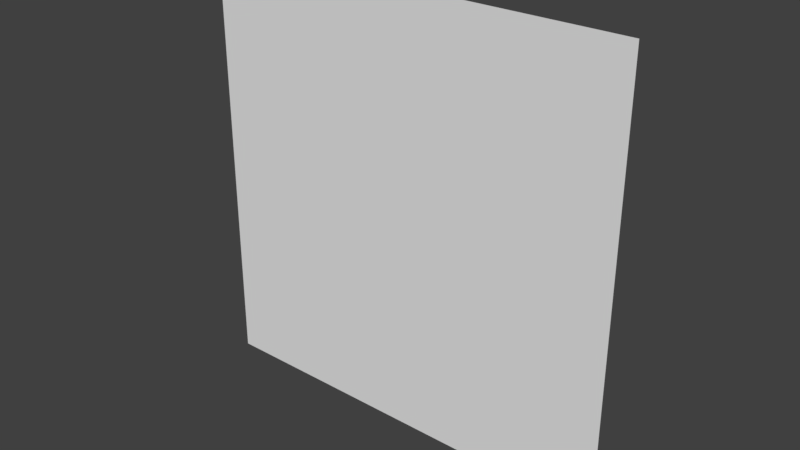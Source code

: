 # Source: TestPlane.blend  (saved by Blender 2.79.0; exported with 4.5.12 LTS)
import bpy
from mathutils import Matrix  # noqa: F401  (used for matrix-valued properties, if any)

bpy.ops.wm.read_factory_settings(use_empty=True)
scene = bpy.context.scene
scene.name = 'Scene'

# ---- collections
col_collection_1 = bpy.data.collections.new('Collection 1'); scene.collection.children.link(col_collection_1)

# ---- world
world_world = bpy.data.worlds.new('World'); scene.world = world_world
world_world.color = (0.05088, 0.05088, 0.05088)
world_world.use_sun_shadow = False
world_world.sun_shadow_jitter_overblur = 0.0
world_world.cycles.sampling_method = 'MANUAL'

# ---- meshes
me_plane = bpy.data.meshes.new('Plane')
me_plane.from_pydata([(-1.0, 4.371e-08, 1.0), (1.0, 4.371e-08, 1.0), (-1.0, -4.371e-08, -1.0), (1.0, -4.371e-08, -1.0)], [], [(0, 1, 3, 2)])
me_plane.use_remesh_preserve_volume = False
me_plane.use_remesh_preserve_attributes = False
me_plane.use_mirror_vertex_groups = False
me_plane.update()

# ---- objects
ob_plane = bpy.data.objects.new('Plane', me_plane)

# ---- transforms, parenting, visibility, modifiers, constraints
ob_plane.location = (0.0, 0.0, 0.0)
ob_plane.lineart.crease_threshold = 0.0

# ---- collection membership
col_collection_1.objects.link(ob_plane)

# ---- scene / render settings (as saved in the file)
scene.frame_start = 1; scene.frame_end = 250; scene.frame_set(1)
scene.render.engine = 'BLENDER_EEVEE_NEXT'
scene.render.resolution_percentage = 50
scene.render.dither_intensity = 0.0
scene.cycles.use_denoising = False
scene.cycles.samples = 128
scene.cycles.sampling_pattern = 'TABULATED_SOBOL'
scene.cycles.use_adaptive_sampling = False
scene.cycles.use_light_tree = False
scene.cycles.blur_glossy = 0.0
scene.cycles.sample_clamp_indirect = 0.0
scene.view_settings.view_transform = 'Standard'
bpy.context.view_layer.update()

# ---- added for rendering (the .blend has no active camera and no usable light): camera, sun
cam_auto = bpy.data.cameras.new('AutoCamera')
cam_auto.lens = 50.0
cam_auto.sensor_width = 36.0
cam_auto.clip_end = 1000.0
ob_auto_camera = bpy.data.objects.new('AutoCamera', cam_auto)
scene.collection.objects.link(ob_auto_camera)
ob_auto_camera.location = (2.61693, -3.14032, 2.09354)
ob_auto_camera.rotation_euler = (1.09748, -7.21219e-08, 0.694738)
scene.camera = ob_auto_camera
light_auto_sun = bpy.data.lights.new('AutoSun', 'SUN')
light_auto_sun.energy = 3.0
light_auto_sun.angle = 0.0523599
ob_auto_sun = bpy.data.objects.new('AutoSun', light_auto_sun)
scene.collection.objects.link(ob_auto_sun)
ob_auto_sun.rotation_euler = (0.872665, 0.174533, 0.523599)
bpy.context.view_layer.update()
